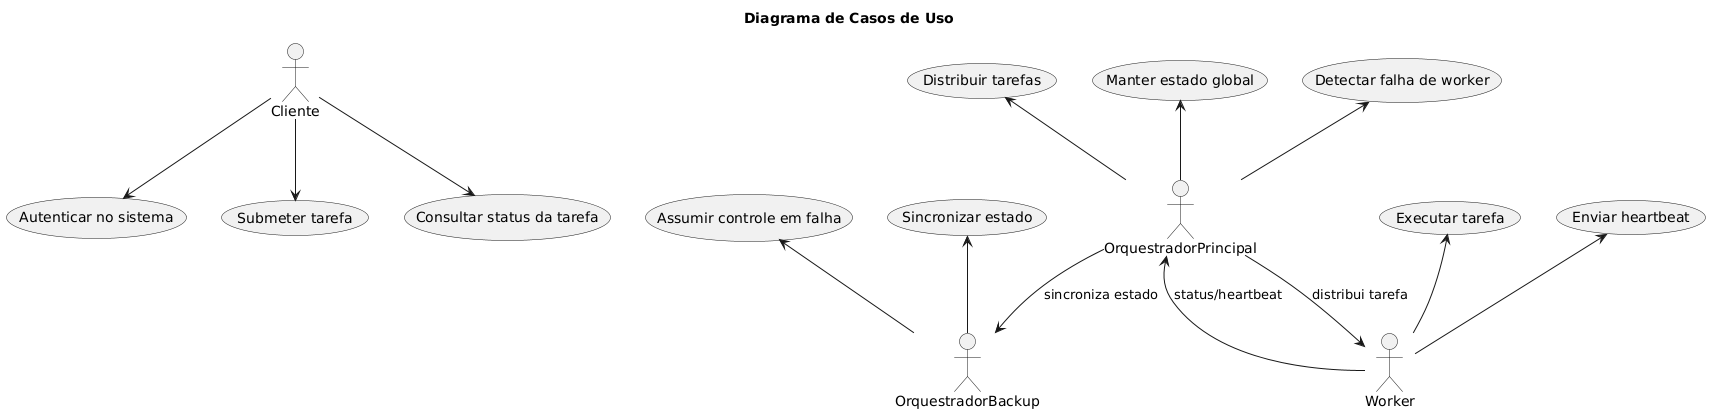

The diagram above was rendered by PlantUML. Its source (embedded in the PNG):
@startuml
title Diagrama de Casos de Uso

actor Cliente
actor OrquestradorPrincipal
actor OrquestradorBackup
actor Worker

Cliente --> (Autenticar no sistema)
Cliente --> (Submeter tarefa)
Cliente --> (Consultar status da tarefa)

(Distribuir tarefas) <-- OrquestradorPrincipal
(Manter estado global) <-- OrquestradorPrincipal
(Detectar falha de worker) <-- OrquestradorPrincipal

(Assumir controle em falha) <-- OrquestradorBackup
(Sincronizar estado) <-- OrquestradorBackup

(Executar tarefa) <-- Worker
(Enviar heartbeat) <-- Worker

OrquestradorPrincipal --> Worker : distribui tarefa
Worker --> OrquestradorPrincipal : status/heartbeat
OrquestradorPrincipal --> OrquestradorBackup : sincroniza estado
@enduml